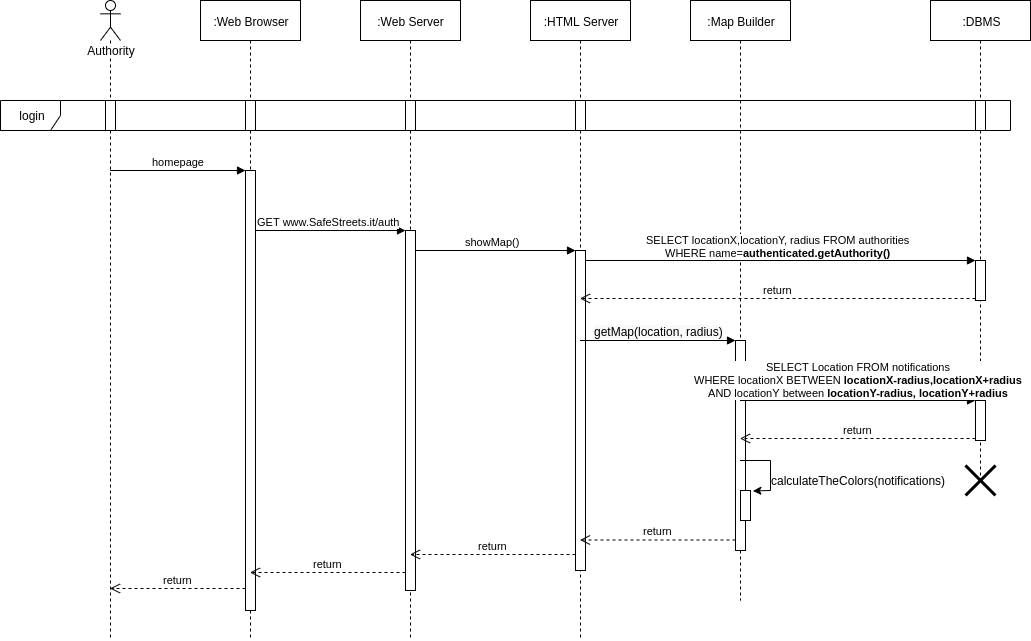

The diagram above was exported from draw.io. Its source (the exported page's mxGraphModel, read from the mxfile embedded in the PNG):
<mxGraphModel dx="1248" dy="741" grid="1" gridSize="10" guides="1" tooltips="1" connect="1" arrows="1" fold="1" page="1" pageScale="1" pageWidth="827" pageHeight="1169" math="0" shadow="0">
  <root>
    <mxCell id="0" />
    <mxCell id="1" parent="0" />
    <mxCell id="_gMip9kl_DFBl2IpBqWR-20" value="GET www.SafeStreets.it/auth" style="html=1;verticalAlign=bottom;endArrow=block;entryX=0;entryY=0;" parent="1" source="_gMip9kl_DFBl2IpBqWR-11" target="_gMip9kl_DFBl2IpBqWR-19" edge="1">
      <mxGeometry relative="1" as="geometry">
        <mxPoint x="355" y="270" as="sourcePoint" />
      </mxGeometry>
    </mxCell>
    <mxCell id="_gMip9kl_DFBl2IpBqWR-25" value="showMap()" style="html=1;verticalAlign=bottom;endArrow=block;entryX=0;entryY=0;" parent="1" target="_gMip9kl_DFBl2IpBqWR-24" edge="1">
      <mxGeometry relative="1" as="geometry">
        <mxPoint x="429.5" y="290" as="sourcePoint" />
      </mxGeometry>
    </mxCell>
    <mxCell id="_gMip9kl_DFBl2IpBqWR-4" value=":Map Builder&lt;span style=&quot;color: rgba(0 , 0 , 0 , 0) ; font-family: monospace ; font-size: 0px ; white-space: nowrap&quot;&gt;%3CmxGraphModel%3E%3Croot%3E%3CmxCell%20id%3D%220%22%2F%3E%3CmxCell%20id%3D%221%22%20parent%3D%220%22%2F%3E%3CmxCell%20id%3D%222%22%20value%3D%22%3AHTML%20Server%22%20style%3D%22shape%3DumlLifeline%3Bperimeter%3DlifelinePerimeter%3BwhiteSpace%3Dwrap%3Bhtml%3D1%3Bcontainer%3D1%3Bcollapsible%3D0%3BrecursiveResize%3D0%3BoutlineConnect%3D0%3B%22%20vertex%3D%221%22%20parent%3D%221%22%3E%3CmxGeometry%20x%3D%22150%22%20y%3D%2240%22%20width%3D%22100%22%20height%3D%22300%22%20as%3D%22geometry%22%2F%3E%3C%2FmxCell%3E%3C%2Froot%3E%3C%2FmxGraphModel%3E&lt;/span&gt;" style="shape=umlLifeline;perimeter=lifelinePerimeter;whiteSpace=wrap;html=1;container=1;collapsible=0;recursiveResize=0;outlineConnect=0;" parent="1" vertex="1">
      <mxGeometry x="710" y="40" width="100" height="600" as="geometry" />
    </mxCell>
    <mxCell id="_gMip9kl_DFBl2IpBqWR-36" value="" style="html=1;points=[];perimeter=orthogonalPerimeter;" parent="_gMip9kl_DFBl2IpBqWR-4" vertex="1">
      <mxGeometry x="45" y="340" width="10" height="210" as="geometry" />
    </mxCell>
    <mxCell id="xIH7gMDvdwXUNcZBQvtl-3" value="" style="html=1;points=[];perimeter=orthogonalPerimeter;" parent="_gMip9kl_DFBl2IpBqWR-4" vertex="1">
      <mxGeometry x="50" y="490" width="10" height="30" as="geometry" />
    </mxCell>
    <mxCell id="xIH7gMDvdwXUNcZBQvtl-1" value="" style="endArrow=classic;html=1;entryX=1.238;entryY=0.015;entryDx=0;entryDy=0;entryPerimeter=0;rounded=0;" parent="_gMip9kl_DFBl2IpBqWR-4" source="_gMip9kl_DFBl2IpBqWR-4" target="xIH7gMDvdwXUNcZBQvtl-3" edge="1">
      <mxGeometry width="50" height="50" relative="1" as="geometry">
        <mxPoint x="180" y="520" as="sourcePoint" />
        <mxPoint x="140" y="620" as="targetPoint" />
        <Array as="points">
          <mxPoint x="80" y="460" />
          <mxPoint x="80" y="490" />
        </Array>
      </mxGeometry>
    </mxCell>
    <mxCell id="_gMip9kl_DFBl2IpBqWR-28" value="SELECT locationX,locationY, radius&amp;nbsp;FROM authorities&lt;br&gt;WHERE name=&lt;b&gt;authenticated.getAuthority()&lt;/b&gt;" style="html=1;verticalAlign=bottom;endArrow=block;entryX=0;entryY=0;" parent="1" source="_gMip9kl_DFBl2IpBqWR-22" target="_gMip9kl_DFBl2IpBqWR-27" edge="1">
      <mxGeometry relative="1" as="geometry">
        <mxPoint x="835" y="300" as="sourcePoint" />
      </mxGeometry>
    </mxCell>
    <mxCell id="_gMip9kl_DFBl2IpBqWR-6" value="login" style="shape=umlFrame;whiteSpace=wrap;html=1;" parent="1" vertex="1">
      <mxGeometry x="20" y="140" width="1010" height="30" as="geometry" />
    </mxCell>
    <mxCell id="_gMip9kl_DFBl2IpBqWR-2" value="Authority" style="shape=umlLifeline;participant=umlActor;perimeter=lifelinePerimeter;whiteSpace=wrap;html=1;container=1;collapsible=0;recursiveResize=0;verticalAlign=top;spacingTop=36;labelBackgroundColor=#ffffff;outlineConnect=0;" parent="1" vertex="1">
      <mxGeometry x="120" y="40" width="20" height="640" as="geometry" />
    </mxCell>
    <mxCell id="_gMip9kl_DFBl2IpBqWR-12" value="" style="html=1;points=[];perimeter=orthogonalPerimeter;" parent="_gMip9kl_DFBl2IpBqWR-2" vertex="1">
      <mxGeometry x="5" y="100" width="10" height="30" as="geometry" />
    </mxCell>
    <mxCell id="_gMip9kl_DFBl2IpBqWR-3" value=":Web Server" style="shape=umlLifeline;perimeter=lifelinePerimeter;whiteSpace=wrap;html=1;container=1;collapsible=0;recursiveResize=0;outlineConnect=0;" parent="1" vertex="1">
      <mxGeometry x="380" y="40" width="100" height="640" as="geometry" />
    </mxCell>
    <mxCell id="_gMip9kl_DFBl2IpBqWR-14" value="" style="html=1;points=[];perimeter=orthogonalPerimeter;" parent="_gMip9kl_DFBl2IpBqWR-3" vertex="1">
      <mxGeometry x="45" y="100" width="10" height="30" as="geometry" />
    </mxCell>
    <mxCell id="_gMip9kl_DFBl2IpBqWR-19" value="" style="html=1;points=[];perimeter=orthogonalPerimeter;" parent="_gMip9kl_DFBl2IpBqWR-3" vertex="1">
      <mxGeometry x="45" y="230" width="10" height="360" as="geometry" />
    </mxCell>
    <mxCell id="_gMip9kl_DFBl2IpBqWR-5" value=":DBMS" style="shape=umlLifeline;perimeter=lifelinePerimeter;whiteSpace=wrap;html=1;container=1;collapsible=0;recursiveResize=0;outlineConnect=0;" parent="1" vertex="1">
      <mxGeometry x="950" y="40" width="100" height="480" as="geometry" />
    </mxCell>
    <mxCell id="_gMip9kl_DFBl2IpBqWR-15" value="" style="html=1;points=[];perimeter=orthogonalPerimeter;" parent="_gMip9kl_DFBl2IpBqWR-5" vertex="1">
      <mxGeometry x="45" y="100" width="10" height="30" as="geometry" />
    </mxCell>
    <mxCell id="_gMip9kl_DFBl2IpBqWR-27" value="" style="html=1;points=[];perimeter=orthogonalPerimeter;" parent="_gMip9kl_DFBl2IpBqWR-5" vertex="1">
      <mxGeometry x="45" y="260" width="10" height="40" as="geometry" />
    </mxCell>
    <mxCell id="_gMip9kl_DFBl2IpBqWR-31" value="" style="html=1;points=[];perimeter=orthogonalPerimeter;" parent="_gMip9kl_DFBl2IpBqWR-5" vertex="1">
      <mxGeometry x="45" y="400" width="10" height="40" as="geometry" />
    </mxCell>
    <mxCell id="_gMip9kl_DFBl2IpBqWR-39" value="" style="shape=umlDestroy;whiteSpace=wrap;html=1;strokeWidth=3;" parent="_gMip9kl_DFBl2IpBqWR-5" vertex="1">
      <mxGeometry x="35" y="465" width="30" height="30" as="geometry" />
    </mxCell>
    <mxCell id="_gMip9kl_DFBl2IpBqWR-11" value=":Web Browser" style="shape=umlLifeline;perimeter=lifelinePerimeter;whiteSpace=wrap;html=1;container=1;collapsible=0;recursiveResize=0;outlineConnect=0;" parent="1" vertex="1">
      <mxGeometry x="220" y="40" width="100" height="640" as="geometry" />
    </mxCell>
    <mxCell id="_gMip9kl_DFBl2IpBqWR-13" value="" style="html=1;points=[];perimeter=orthogonalPerimeter;" parent="_gMip9kl_DFBl2IpBqWR-11" vertex="1">
      <mxGeometry x="45" y="100" width="10" height="30" as="geometry" />
    </mxCell>
    <mxCell id="_gMip9kl_DFBl2IpBqWR-16" value="" style="html=1;points=[];perimeter=orthogonalPerimeter;" parent="_gMip9kl_DFBl2IpBqWR-11" vertex="1">
      <mxGeometry x="45" y="170" width="10" height="440" as="geometry" />
    </mxCell>
    <mxCell id="_gMip9kl_DFBl2IpBqWR-17" value="homepage" style="html=1;verticalAlign=bottom;endArrow=block;entryX=0;entryY=0;" parent="1" source="_gMip9kl_DFBl2IpBqWR-2" target="_gMip9kl_DFBl2IpBqWR-16" edge="1">
      <mxGeometry relative="1" as="geometry">
        <mxPoint x="195" y="210" as="sourcePoint" />
      </mxGeometry>
    </mxCell>
    <mxCell id="_gMip9kl_DFBl2IpBqWR-18" value="return" style="html=1;verticalAlign=bottom;endArrow=open;dashed=1;endSize=8;exitX=0;exitY=0.95;" parent="1" source="_gMip9kl_DFBl2IpBqWR-16" target="_gMip9kl_DFBl2IpBqWR-2" edge="1">
      <mxGeometry relative="1" as="geometry">
        <mxPoint x="195" y="286" as="targetPoint" />
      </mxGeometry>
    </mxCell>
    <mxCell id="_gMip9kl_DFBl2IpBqWR-21" value="return" style="html=1;verticalAlign=bottom;endArrow=open;dashed=1;endSize=8;exitX=0;exitY=0.95;" parent="1" source="_gMip9kl_DFBl2IpBqWR-19" target="_gMip9kl_DFBl2IpBqWR-11" edge="1">
      <mxGeometry relative="1" as="geometry">
        <mxPoint x="355" y="346" as="targetPoint" />
      </mxGeometry>
    </mxCell>
    <mxCell id="_gMip9kl_DFBl2IpBqWR-22" value=":HTML Server" style="shape=umlLifeline;perimeter=lifelinePerimeter;whiteSpace=wrap;html=1;container=1;collapsible=0;recursiveResize=0;outlineConnect=0;" parent="1" vertex="1">
      <mxGeometry x="550" y="40" width="100" height="640" as="geometry" />
    </mxCell>
    <mxCell id="_gMip9kl_DFBl2IpBqWR-23" value="" style="html=1;points=[];perimeter=orthogonalPerimeter;" parent="_gMip9kl_DFBl2IpBqWR-22" vertex="1">
      <mxGeometry x="45" y="100" width="10" height="30" as="geometry" />
    </mxCell>
    <mxCell id="_gMip9kl_DFBl2IpBqWR-24" value="" style="html=1;points=[];perimeter=orthogonalPerimeter;" parent="_gMip9kl_DFBl2IpBqWR-22" vertex="1">
      <mxGeometry x="45" y="250" width="10" height="320" as="geometry" />
    </mxCell>
    <mxCell id="_gMip9kl_DFBl2IpBqWR-26" value="return" style="html=1;verticalAlign=bottom;endArrow=open;dashed=1;endSize=8;exitX=0;exitY=0.95;" parent="1" source="_gMip9kl_DFBl2IpBqWR-24" target="_gMip9kl_DFBl2IpBqWR-3" edge="1">
      <mxGeometry relative="1" as="geometry">
        <mxPoint x="525" y="366" as="targetPoint" />
      </mxGeometry>
    </mxCell>
    <mxCell id="_gMip9kl_DFBl2IpBqWR-29" value="return" style="html=1;verticalAlign=bottom;endArrow=open;dashed=1;endSize=8;exitX=0;exitY=0.95;" parent="1" source="_gMip9kl_DFBl2IpBqWR-27" target="_gMip9kl_DFBl2IpBqWR-22" edge="1">
      <mxGeometry relative="1" as="geometry">
        <mxPoint x="835" y="376" as="targetPoint" />
      </mxGeometry>
    </mxCell>
    <mxCell id="_gMip9kl_DFBl2IpBqWR-32" value="SELECT Location FROM notifications&lt;br&gt;WHERE locationX BETWEEN &lt;b&gt;locationX-radius,locationX+radius&lt;/b&gt;&lt;br&gt;AND locationY between&lt;b&gt; locationY-radius, locationY+radius&lt;br&gt;&lt;/b&gt;" style="html=1;verticalAlign=bottom;endArrow=block;entryX=0;entryY=0;" parent="1" source="_gMip9kl_DFBl2IpBqWR-4" target="_gMip9kl_DFBl2IpBqWR-31" edge="1">
      <mxGeometry relative="1" as="geometry">
        <mxPoint x="835" y="420" as="sourcePoint" />
      </mxGeometry>
    </mxCell>
    <mxCell id="_gMip9kl_DFBl2IpBqWR-33" value="return" style="html=1;verticalAlign=bottom;endArrow=open;dashed=1;endSize=8;exitX=0;exitY=0.95;" parent="1" source="_gMip9kl_DFBl2IpBqWR-31" target="_gMip9kl_DFBl2IpBqWR-4" edge="1">
      <mxGeometry relative="1" as="geometry">
        <mxPoint x="835" y="496" as="targetPoint" />
      </mxGeometry>
    </mxCell>
    <mxCell id="_gMip9kl_DFBl2IpBqWR-37" value="&lt;span style=&quot;font-size: 12px ; text-align: left ; background-color: rgb(248 , 249 , 250)&quot;&gt;getMap(location, radius)&lt;/span&gt;" style="html=1;verticalAlign=bottom;endArrow=block;entryX=0;entryY=0;" parent="1" source="_gMip9kl_DFBl2IpBqWR-22" target="_gMip9kl_DFBl2IpBqWR-36" edge="1">
      <mxGeometry relative="1" as="geometry">
        <mxPoint x="685" y="584" as="sourcePoint" />
      </mxGeometry>
    </mxCell>
    <mxCell id="_gMip9kl_DFBl2IpBqWR-38" value="return" style="html=1;verticalAlign=bottom;endArrow=open;dashed=1;endSize=8;exitX=0;exitY=0.95;" parent="1" source="_gMip9kl_DFBl2IpBqWR-36" target="_gMip9kl_DFBl2IpBqWR-22" edge="1">
      <mxGeometry relative="1" as="geometry">
        <mxPoint x="685" y="660" as="targetPoint" />
      </mxGeometry>
    </mxCell>
    <mxCell id="xIH7gMDvdwXUNcZBQvtl-4" value="calculateTheColors(notifications)" style="text;html=1;align=center;verticalAlign=middle;resizable=0;points=[];;autosize=1;" parent="1" vertex="1">
      <mxGeometry x="782.5" y="510" width="190" height="20" as="geometry" />
    </mxCell>
  </root>
</mxGraphModel>